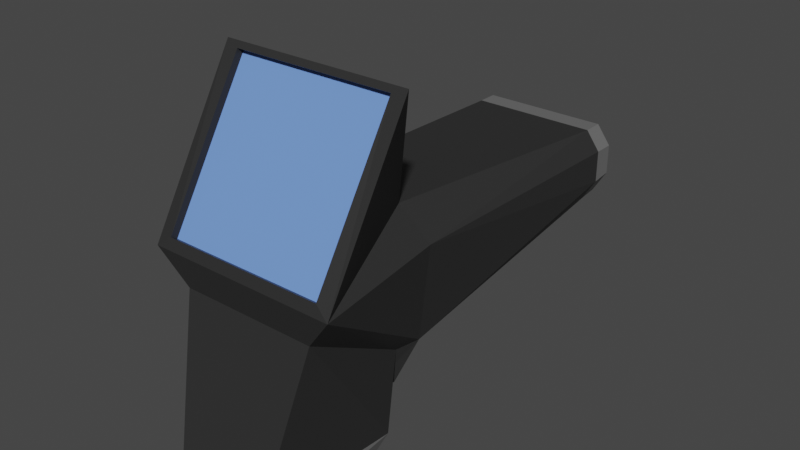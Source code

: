 # Source: Scanner.blend  (saved by Blender 3.5.10; exported with 4.5.12 LTS)
import bpy
from mathutils import Matrix  # noqa: F401  (used for matrix-valued properties, if any)

bpy.ops.wm.read_factory_settings(use_empty=True)
scene = bpy.context.scene
scene.name = 'Scene'

# ---- collections
col_collection = bpy.data.collections.new('Collection'); scene.collection.children.link(col_collection)

# ---- materials (node trees are filled in below, after node groups)
mat_base = bpy.data.materials.new('Base')
mat_base.alpha_threshold = 0.0
mat_base.use_transparent_shadow = False
mat_base.line_color = (0.0, 0.0, 0.0, 1.0)
mat_accent = bpy.data.materials.new('Accent')
mat_accent.use_transparent_shadow = False
mat_screen = bpy.data.materials.new('Screen')
mat_screen.use_transparent_shadow = False

# ---- material node trees
mat_base.use_nodes = True; mat_base.node_tree.nodes.clear()
_N = mat_base.node_tree.nodes; _L = mat_base.node_tree.links
n0 = _N.new('ShaderNodeOutputMaterial'); n0.name = 'Material Output'; n0.location = (300, 300)
n1 = _N.new('ShaderNodeBsdfPrincipled'); n1.name = 'Principled BSDF'; n1.location = (10, 300)
n1.distribution = 'GGX'
n1.subsurface_method = 'BURLEY'
n1.inputs[0].default_value = (0.03106, 0.03106, 0.03106, 1.0)
n1.inputs[2].default_value = 0.4
n1.inputs[3].default_value = 1.45
n1.inputs[13].default_value = 0.1158
n1.inputs[27].default_value = (0.0, 0.0, 0.0, 1.0)
n1.inputs[28].default_value = 1.0
_L.new(n1.outputs[0], n0.inputs[0])
n0.is_active_output = True
mat_accent.use_nodes = True; mat_accent.node_tree.nodes.clear()
_N = mat_accent.node_tree.nodes; _L = mat_accent.node_tree.links
n0 = _N.new('ShaderNodeBsdfPrincipled'); n0.name = 'Principled BSDF'; n0.location = (10, 300)
n0.distribution = 'GGX'
n0.subsurface_method = 'BURLEY'
n0.inputs[0].default_value = (0.1376, 0.1376, 0.1376, 1.0)
n0.inputs[3].default_value = 1.45
n0.inputs[27].default_value = (0.0, 0.0, 0.0, 1.0)
n0.inputs[28].default_value = 1.0
n1 = _N.new('ShaderNodeOutputMaterial'); n1.name = 'Material Output'; n1.location = (300, 300)
_L.new(n0.outputs[0], n1.inputs[0])
n1.is_active_output = True
mat_screen.use_nodes = True; mat_screen.node_tree.nodes.clear()
_N = mat_screen.node_tree.nodes; _L = mat_screen.node_tree.links
n0 = _N.new('ShaderNodeBsdfPrincipled'); n0.name = 'Principled BSDF'; n0.location = (10, 300)
n0.distribution = 'GGX'
n0.subsurface_method = 'RANDOM_WALK_SKIN'
n0.inputs[0].default_value = (0.1583, 0.3107, 0.8, 1.0)
n0.inputs[3].default_value = 1.45
n0.inputs[27].default_value = (0.0, 0.0, 0.0, 1.0)
n0.inputs[28].default_value = 1.0
n1 = _N.new('ShaderNodeOutputMaterial'); n1.name = 'Material Output'; n1.location = (300, 300)
_L.new(n0.outputs[0], n1.inputs[0])
n1.is_active_output = True

# ---- world
world_world = bpy.data.worlds.new('World'); scene.world = world_world
world_world.use_nodes = True; world_world.node_tree.nodes.clear()
_N = world_world.node_tree.nodes; _L = world_world.node_tree.links
n0 = _N.new('ShaderNodeOutputWorld'); n0.name = 'World Output'; n0.location = (300, 300)
n1 = _N.new('ShaderNodeBackground'); n1.name = 'Background'; n1.location = (10, 300)
n1.inputs[0].default_value = (0.05088, 0.05088, 0.05088, 1.0)
_L.new(n1.outputs[0], n0.inputs[0])
n0.is_active_output = True
world_world.color = (0.05088, 0.05088, 0.05088)
world_world.use_sun_shadow = False
world_world.sun_shadow_jitter_overblur = 0.0

# ---- meshes
me_cube = bpy.data.meshes.new('Cube')
me_cube.from_pydata([(0.04807, 0.03346, 0.1285), (0.02806, 0.03346, 0.1447), (0.02806, 0.01011, 0.001829), (0.02806, 0.02234, 0.01576), (0.03422, 0.0171, 0.01803), (0.04821, 0.003987, 0.2145), (0.02673, -0.06093, 0.01803), (0.02806, -0.06369, 0.001829), (-0.02806, 0.03346, 0.1447), (-0.04807, 0.03346, 0.1285), (-0.03422, 0.0171, 0.01803), (-0.02806, 0.02236, 0.01574), (-0.02806, 0.01011, 0.001829), (-0.04821, 0.003987, 0.2145), (-0.02806, -0.06369, 0.001829), (-0.02673, -0.06093, 0.01803), (0.02806, 0.02933, 0.04107), (0.02806, 0.04153, 0.05635), (0.04144, 0.03346, 0.07155), (-0.02806, 0.02931, 0.04073), (-0.04144, 0.03346, 0.07111), (-0.02806, 0.04153, 0.056), (-0.03812, 0.2054, 0.1353), (-0.016, 0.1866, 0.1285), (-0.04649, 0.2054, 0.1239), (0.03812, 0.2054, 0.1353), (0.04649, 0.2054, 0.1239), (0.016, 0.1866, 0.1285), (0.04649, 0.2054, 0.1062), (0.03812, 0.2054, 0.09259), (0.016, 0.1866, 0.1014), (-0.04649, 0.2054, 0.1059), (-0.016, 0.1866, 0.101), (-0.03812, 0.2054, 0.09234), (-0.02806, -0.06948, 0.01736), (-0.04821, -0.04667, 0.1325), (0.04821, -0.04667, 0.1325), (0.02806, -0.06948, 0.01736), (-0.03812, 0.1932, 0.1353), (-0.04649, 0.1932, 0.1239), (-0.03812, 0.1938, 0.09097), (-0.04649, 0.1932, 0.1045), (0.04649, 0.1932, 0.1048), (0.03812, 0.1938, 0.09122), (0.03812, 0.1932, 0.1353), (0.04649, 0.1932, 0.1239), (0.05664, 0.006007, 0.2178), (0.05664, -0.04869, 0.1262), (-0.05664, -0.04869, 0.1262), (-0.05664, 0.006007, 0.2178), (0.04821, 0.007783, 0.2122), (0.04821, -0.04288, 0.1301), (-0.04821, -0.04288, 0.1301), (-0.04821, 0.007783, 0.2122), (0.03367, 0.02439, 0.06648), (0.02331, 0.02194, 0.04413), (-0.04066, -0.04434, 0.1061), (0.04066, -0.04434, 0.1061), (-0.02331, 0.02193, 0.04388), (-0.03367, 0.02439, 0.06616)], [(34, 15), (15, 10)], [(45, 42, 28, 26), (49, 8, 48), (41, 39, 24, 31), (1, 8, 49, 46), (12, 2, 7, 14), (43, 40, 33, 29), (30, 32, 23, 27), (38, 44, 25, 22), (58, 19, 16, 55), (2, 3, 4), (10, 11, 12), (20, 48, 8, 9), (4, 37, 7, 2), (16, 17, 18), (19, 20, 21), (22, 23, 24), (25, 26, 27), (28, 29, 30), (31, 32, 33), (10, 12, 14, 34), (2, 12, 11, 3), (54, 4, 3, 55), (59, 10, 34, 56), (58, 11, 10, 59), (35, 36, 51, 52), (1, 47, 18, 0), (14, 7, 37, 34), (46, 47, 1), (16, 19, 21, 17), (22, 25, 27, 23), (26, 28, 30, 27), (23, 32, 31, 24), (29, 33, 32, 30), (38, 22, 24, 39), (40, 21, 20, 41), (42, 18, 17, 43), (44, 1, 0, 45), (54, 18, 47, 57), (56, 57, 47, 48), (25, 44, 45, 26), (28, 42, 43, 29), (33, 40, 41, 31), (8, 38, 39, 9), (8, 1, 44, 38), (17, 21, 40, 43), (20, 9, 39, 41), (0, 18, 42, 45), (5, 36, 47, 46), (35, 13, 49, 48), (13, 5, 46, 49), (36, 35, 48, 47), (50, 53, 52, 51), (13, 35, 52, 53), (5, 13, 53, 50), (36, 5, 50, 51), (6, 4, 37), (34, 37, 57, 56), (4, 54, 57, 37), (19, 58, 59, 20), (20, 59, 56, 48), (18, 54, 55, 16), (11, 58, 55, 3)])
me_cube.polygons.foreach_set('material_index', [1, 0, 1, 0, 0, 1, 1, 1, 0, 1, 1, 0, 1, 0, 0, 1, 1, 1, 1, 1, 1, 0, 0, 0, 0, 0, 1, 0, 0, 1, 1, 1, 1, 1, 0, 0, 0, 0, 0, 1, 1, 1, 0, 0, 0, 0, 0, 0, 0, 0, 0, 2, 0, 0, 0, 0, 0, 0, 0, 0, 0, 0])
_uv = me_cube.uv_layers.new(name='UVMap')
_uv.uv.foreach_set('vector', [0.5928, 0.5, 0.5389, 0.5, 0.5398, 0.5, 0.5921, 0.5, 0.8525, 0.7275, 0.8525, 0.5, 0.6034, 0.9775, 0.5382, 0.25, 0.5929, 0.25, 0.5921, 0.25, 0.5391, 0.25, 0.6475, 0.5, 0.8525, 0.5, 0.8525, 0.7275, 0.6475, 0.7275, 0.1475, 0.5225, 0.3525, 0.5225, 0.3525, 0.7275, 0.1475, 0.7275, 0.5004, 0.4775, 0.4999, 0.2725, 0.4999, 0.2725, 0.5004, 0.4775, 0.5343, 0.4775, 0.5338, 0.2725, 0.5912, 0.2725, 0.5911, 0.4775, 0.8525, 0.5, 0.6475, 0.5, 0.6475, 0.5, 0.8525, 0.5, 0.4652, 0.2752, 0.4806, 0.2725, 0.481, 0.4775, 0.4657, 0.4748, 0.3525, 0.5225, 0.3525, 0.5, 0.375, 0.5031, 0.3903, 0.25, 0.3943, 0.25, 0.375, 0.2725, 0.5269, 0.25, 0.6034, 0.9775, 0.625, 0.25, 0.6025, 0.25, 0.3975, 0.5138, 0.3525, 0.75, 0.3525, 0.7275, 0.3525, 0.5225, 0.481, 0.4775, 0.5004, 0.4775, 0.5275, 0.5, 0.4806, 0.2725, 0.5269, 0.25, 0.4999, 0.2725, 0.625, 0.2725, 0.625, 0.2725, 0.5912, 0.25, 0.625, 0.5, 0.5911, 0.5, 0.5911, 0.5, 0.5398, 0.5, 0.5004, 0.4775, 0.5343, 0.4775, 0.5391, 0.25, 0.5338, 0.2725, 0.4999, 0.2725, 0.3975, 0.2362, 0.1475, 0.5225, 0.1475, 0.7275, 0.1475, 0.75, 0.3525, 0.5225, 0.1475, 0.5225, 0.1475, 0.5, 0.3525, 0.5, 0.5118, 0.5022, 0.3975, 0.5138, 0.3943, 0.4775, 0.4657, 0.4748, 0.5112, 0.2478, 0.3975, 0.2362, 0.1475, 0.75, 0.5455, 0.9486, 0.4652, 0.2752, 0.3943, 0.2725, 0.3975, 0.2362, 0.5112, 0.2478, 0.6042, 0.9689, 0.6042, 0.7811, 0.6042, 0.7811, 0.6042, 0.9689, 0.6475, 0.5, 0.6034, 0.7725, 0.5275, 0.5, 0.6025, 0.5, 0.1475, 0.7275, 0.3525, 0.7275, 0.3525, 0.75, 0.1475, 0.75, 0.6475, 0.7275, 0.6034, 0.7725, 0.6475, 0.5, 0.481, 0.4775, 0.4806, 0.2725, 0.4999, 0.2725, 0.5004, 0.4775, 0.625, 0.2725, 0.625, 0.4775, 0.5911, 0.4775, 0.5912, 0.2725, 0.5921, 0.5, 0.5398, 0.5, 0.5343, 0.4775, 0.5911, 0.4775, 0.5912, 0.2725, 0.5338, 0.2725, 0.5391, 0.25, 0.5921, 0.25, 0.5004, 0.4775, 0.4999, 0.2725, 0.5338, 0.2725, 0.5343, 0.4775, 0.625, 0.25, 0.625, 0.25, 0.5921, 0.25, 0.5929, 0.25, 0.4999, 0.2725, 0.4999, 0.2725, 0.5269, 0.25, 0.5382, 0.25, 0.5389, 0.5, 0.5275, 0.5, 0.5004, 0.4775, 0.5004, 0.4775, 0.6475, 0.5, 0.6475, 0.5, 0.6025, 0.5, 0.5928, 0.5, 0.5118, 0.5022, 0.5275, 0.5, 0.6034, 0.7725, 0.5716, 0.7696, 0.5455, 0.9486, 0.5716, 0.7696, 0.6034, 0.7725, 0.6034, 0.9775, 0.6475, 0.5, 0.6475, 0.5, 0.5928, 0.5, 0.5921, 0.5, 0.5398, 0.5, 0.5389, 0.5, 0.5004, 0.4775, 0.5004, 0.4775, 0.4999, 0.2725, 0.4999, 0.2725, 0.5382, 0.25, 0.5391, 0.25, 0.625, 0.25, 0.625, 0.25, 0.5929, 0.25, 0.6025, 0.25, 0.8525, 0.5, 0.6475, 0.5, 0.6475, 0.5, 0.8525, 0.5, 0.5004, 0.4775, 0.4999, 0.2725, 0.4999, 0.2725, 0.5004, 0.4775, 0.5269, 0.25, 0.6025, 0.25, 0.5929, 0.25, 0.5382, 0.25, 0.6025, 0.5, 0.5275, 0.5, 0.5389, 0.5, 0.5928, 0.5, 0.6242, 0.7794, 0.6042, 0.7811, 0.6034, 0.7725, 0.625, 0.7725, 0.6042, 0.9689, 0.6242, 0.9706, 0.625, 0.9775, 0.6034, 0.9775, 0.6242, 0.9706, 0.6242, 0.7794, 0.625, 0.7725, 0.625, 0.9775, 0.6042, 0.7811, 0.6042, 0.9689, 0.6034, 0.9775, 0.6034, 0.7725, 0.6242, 0.7794, 0.6242, 0.9706, 0.6042, 0.9689, 0.6042, 0.7811, 0.6242, 0.9706, 0.6042, 0.9689, 0.6042, 0.9689, 0.6242, 0.9706, 0.6242, 0.7794, 0.6242, 0.9706, 0.6242, 0.9706, 0.6242, 0.7794, 0.6042, 0.7811, 0.6242, 0.7794, 0.6242, 0.7794, 0.6042, 0.7811, 0.3975, 0.7268, 0.3975, 0.5138, 0.3525, 0.75, 0.1475, 0.75, 0.3525, 0.75, 0.5716, 0.7696, 0.5455, 0.9486, 0.3975, 0.5138, 0.5118, 0.5022, 0.5716, 0.7696, 0.3525, 0.75, 0.4806, 0.2725, 0.4652, 0.2752, 0.5112, 0.2478, 0.5269, 0.25, 0.5269, 0.25, 0.5112, 0.2478, 0.5455, 0.9486, 0.6034, 0.9775, 0.5275, 0.5, 0.5118, 0.5022, 0.4657, 0.4748, 0.481, 0.4775, 0.3943, 0.2725, 0.4652, 0.2752, 0.4657, 0.4748, 0.3943, 0.4775])
me_cube.materials.append(mat_base)
me_cube.materials.append(mat_accent)
me_cube.materials.append(mat_screen)
me_cube.use_remesh_preserve_volume = False
me_cube.use_remesh_preserve_attributes = False
me_cube.use_mirror_vertex_groups = False
me_cube.update()

# ---- objects
ob_cube = bpy.data.objects.new('Cube', me_cube)

# ---- transforms, parenting, visibility, modifiers, constraints
ob_cube.location = (0.0, 0.0, 0.0)
ob_cube.lock_rotations_4d = False
ob_cube.empty_display_type = 'ARROWS'
ob_cube.lineart.crease_threshold = 0.0

# ---- collection membership
col_collection.objects.link(ob_cube)

# ---- scene / render settings (as saved in the file)
scene.frame_start = 1; scene.frame_end = 250; scene.frame_set(1)
scene.render.engine = 'BLENDER_EEVEE_NEXT'
scene.cycles.use_denoising = False
scene.cycles.samples = 128
scene.cycles.sampling_pattern = 'TABULATED_SOBOL'
scene.cycles.use_adaptive_sampling = False
scene.cycles.use_light_tree = False
scene.view_settings.view_transform = 'Filmic'
bpy.context.view_layer.update()

# ---- added for rendering (the .blend has no active camera and no usable light): camera, sun
cam_auto = bpy.data.cameras.new('AutoCamera')
cam_auto.lens = 50.0
cam_auto.sensor_width = 36.0
cam_auto.clip_end = 1000.0
ob_auto_camera = bpy.data.objects.new('AutoCamera', cam_auto)
scene.collection.objects.link(ob_auto_camera)
ob_auto_camera.location = (0.339976, -0.340017, 0.381787)
ob_auto_camera.rotation_euler = (1.09748, -7.21219e-08, 0.694738)
scene.camera = ob_auto_camera
light_auto_sun = bpy.data.lights.new('AutoSun', 'SUN')
light_auto_sun.energy = 3.0
light_auto_sun.angle = 0.0523599
ob_auto_sun = bpy.data.objects.new('AutoSun', light_auto_sun)
scene.collection.objects.link(ob_auto_sun)
ob_auto_sun.rotation_euler = (0.872665, 0.174533, 0.523599)
bpy.context.view_layer.update()
